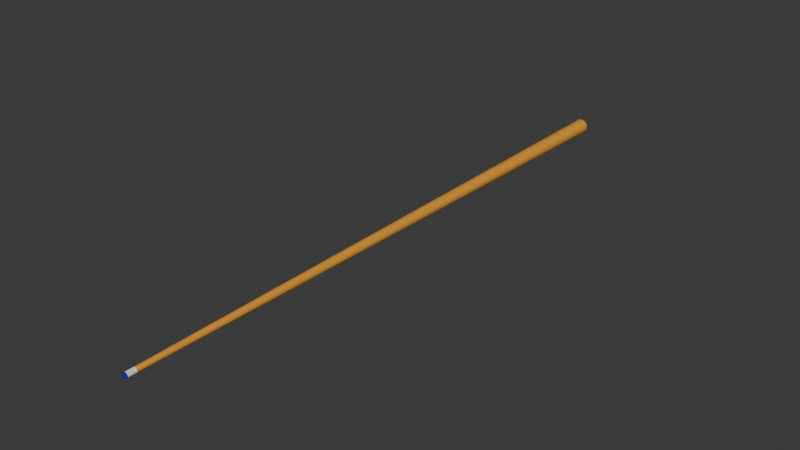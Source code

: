 # Source: pool_stick.blend  (saved by Blender 5.0.119; exported with 4.5.12 LTS)
import bpy
from mathutils import Matrix  # noqa: F401  (used for matrix-valued properties, if any)

bpy.ops.wm.read_factory_settings(use_empty=True)
scene = bpy.context.scene
scene.name = 'Scene'

# ---- collections
col_collection = bpy.data.collections.new('Collection'); scene.collection.children.link(col_collection)

# ---- materials (node trees are filled in below, after node groups)
mat_material_002 = bpy.data.materials.new('Material.002')
mat_material_003 = bpy.data.materials.new('Material.003')
mat_material = bpy.data.materials.new('Material')

# ---- material node trees
mat_material_002.use_nodes = True; mat_material_002.node_tree.nodes.clear()
_N = mat_material_002.node_tree.nodes; _L = mat_material_002.node_tree.links
n0 = _N.new('ShaderNodeBsdfPrincipled'); n0.name = 'Principled BSDF'; n0.location = (-200, 100)
n0.inputs[0].default_value = (0.8, 0.3481, 0.03814, 1.0)
n0.inputs[2].default_value = 0.0
n1 = _N.new('ShaderNodeOutputMaterial'); n1.name = 'Material Output'; n1.location = (200, 100)
_L.new(n0.outputs[0], n1.inputs[0])
n1.is_active_output = True
mat_material_003.use_nodes = True; mat_material_003.node_tree.nodes.clear()
_N = mat_material_003.node_tree.nodes; _L = mat_material_003.node_tree.links
n0 = _N.new('ShaderNodeBsdfPrincipled'); n0.name = 'Principled BSDF'; n0.location = (-200, 100)
n0.inputs[2].default_value = 0.9154
n1 = _N.new('ShaderNodeOutputMaterial'); n1.name = 'Material Output'; n1.location = (200, 100)
_L.new(n0.outputs[0], n1.inputs[0])
n1.is_active_output = True
mat_material.use_nodes = True; mat_material.node_tree.nodes.clear()
_N = mat_material.node_tree.nodes; _L = mat_material.node_tree.links
n0 = _N.new('ShaderNodeBsdfPrincipled'); n0.name = 'Principled BSDF'; n0.location = (-200, 100)
n0.inputs[0].default_value = (0.0, 0.0007112, 0.3743, 1.0)
n0.inputs[2].default_value = 1.0
n1 = _N.new('ShaderNodeOutputMaterial'); n1.name = 'Material Output'; n1.location = (200, 100)
_L.new(n0.outputs[0], n1.inputs[0])
n1.is_active_output = True

# ---- world
world_world = bpy.data.worlds.new('World'); scene.world = world_world
world_world.use_nodes = True; world_world.node_tree.nodes.clear()
_N = world_world.node_tree.nodes; _L = world_world.node_tree.links
n0 = _N.new('ShaderNodeOutputWorld'); n0.name = 'World Output'; n0.location = (200, 100)
n1 = _N.new('ShaderNodeBackground'); n1.name = 'Background'; n1.location = (-200, 100)
n1.inputs[0].default_value = (0.05088, 0.05088, 0.05088, 1.0)
_L.new(n1.outputs[0], n0.inputs[0])
n0.is_active_output = True
world_world.color = (0.05088, 0.05088, 0.05088)
world_world.sun_shadow_jitter_overblur = 0.0

# ---- meshes
me_cylinder = bpy.data.meshes.new('Cylinder')
me_cylinder.from_pydata([(-4.729e-10, 1.44, 0.018), (0.0, 0.0, 0.006), (0.0, 0.02, 0.006), (0.003512, 1.44, 0.01765), (0.001171, 0.02, 0.005885), (0.006888, 1.44, 0.01663), (0.002296, 0.02, 0.005543), (0.01, 1.44, 0.01497), (0.003333, 0.02, 0.004989), (0.0, 0.0, -0.006), (0.01273, 1.44, 0.01273), (0.004243, 0.02, 0.004243), (0.01497, 1.44, 0.01), (0.004989, 0.02, 0.003333), (0.01663, 1.44, 0.006888), (0.005543, 0.02, 0.002296), (0.01765, 1.44, 0.003512), (0.005885, 0.02, 0.001171), (0.018, 1.44, 5.249e-10), (0.006, 0.02, -2.623e-10), (0.01765, 1.44, -0.003512), (0.005885, 0.02, -0.001171), (0.01663, 1.44, -0.006888), (0.005543, 0.02, -0.002296), (0.01497, 1.44, -0.01), (0.004989, 0.02, -0.003333), (0.01273, 1.44, -0.01273), (0.004243, 0.02, -0.004243), (0.01, 1.44, -0.01497), (0.003333, 0.02, -0.004989), (0.006888, 1.44, -0.01663), (0.002296, 0.02, -0.005543), (0.003512, 1.44, -0.01765), (0.001171, 0.02, -0.005885), (-4.729e-10, 1.44, -0.018), (0.0, 0.02, -0.006), (-0.003512, 1.44, -0.01765), (-0.001171, 0.02, -0.005885), (-0.006888, 1.44, -0.01663), (-0.002296, 0.02, -0.005543), (-0.01, 1.44, -0.01497), (-0.003333, 0.02, -0.004989), (-0.01273, 1.44, -0.01273), (-0.004243, 0.02, -0.004243), (-0.01497, 1.44, -0.01), (-0.004989, 0.02, -0.003333), (-0.01663, 1.44, -0.006888), (-0.005543, 0.02, -0.002296), (-0.01765, 1.44, -0.003512), (-0.005885, 0.02, -0.001171), (-0.018, 1.44, 5.249e-10), (-0.006, 0.02, -2.623e-10), (-0.01765, 1.44, 0.003512), (-0.005885, 0.02, 0.001171), (-0.01663, 1.44, 0.006888), (-0.005543, 0.02, 0.002296), (-0.01497, 1.44, 0.01), (-0.004989, 0.02, 0.003333), (-0.01273, 1.44, 0.01273), (-0.004243, 0.02, 0.004243), (-0.01, 1.44, 0.01497), (-0.003333, 0.02, 0.004989), (-0.006888, 1.44, 0.01663), (-0.002296, 0.02, 0.005543), (-0.003512, 1.44, 0.01765), (-0.001171, 0.02, 0.005885), (0.006, 0.0, -9.065e-08), (0.005885, 0.0, -0.001171), (0.005543, 0.0, -0.002296), (0.004989, 0.0, -0.003334), (0.004243, 1.192e-07, -0.004243), (0.003333, 1.192e-07, -0.004989), (0.002296, 1.192e-07, -0.005543), (0.001171, 1.192e-07, -0.005885), (0.0, 1.192e-07, -0.006), (-0.001171, 1.192e-07, -0.005885), (-0.002296, 1.192e-07, -0.005543), (-0.003333, 1.192e-07, -0.004989), (-0.004243, 1.192e-07, -0.004243), (-0.004989, 0.0, -0.003334), (-0.005543, 0.0, -0.002296), (-0.005885, 0.0, -0.001171), (-0.006, 0.0, -9.065e-08), (0.001171, 0.0, 0.005885), (0.002296, 0.0, 0.005543), (0.003333, 0.0, 0.004989), (0.004243, 0.0, 0.004243), (0.004989, 0.0, 0.003333), (0.005543, 0.0, 0.002296), (0.005885, 0.0, 0.001171), (0.006, 0.0, 0.0), (0.005885, 0.0, -0.001171), (0.005543, 0.0, -0.002296), (0.004989, 0.0, -0.003333), (0.004243, 0.0, -0.004243), (0.003333, 0.0, -0.004989), (0.002296, 0.0, -0.005543), (0.001171, 0.0, -0.005885), (0.001148, -0.0002283, 0.005885), (0.002252, -0.0004479, 0.005543), (0.003269, -0.0006503, 0.004989), (0.004161, -0.0008277, 0.004243), (0.004893, -0.0009733, 0.003333), (0.005437, -0.001081, 0.002296), (0.005772, -0.001148, 0.001171), (0.005885, -0.001171, 0.0), (0.005772, -0.001148, -0.001171), (0.005437, -0.001081, -0.002296), (0.004893, -0.0009733, -0.003333), (0.004161, -0.0008277, -0.004243), (0.003269, -0.0006503, -0.004989), (0.002252, -0.0004479, -0.005543), (0.001148, -0.0002283, -0.005885), (0.001081, -0.0004479, 0.005885), (0.002121, -0.0008787, 0.005543), (0.00308, -0.001276, 0.004989), (0.00392, -0.001624, 0.004243), (0.004609, -0.001909, 0.003333), (0.005121, -0.002121, 0.002296), (0.005437, -0.002252, 0.001171), (0.005543, -0.002296, 0.0), (0.005437, -0.002252, -0.001171), (0.005121, -0.002121, -0.002296), (0.004609, -0.001909, -0.003333), (0.00392, -0.001624, -0.004243), (0.00308, -0.001276, -0.004989), (0.002121, -0.0008787, -0.005543), (0.001081, -0.0004479, -0.005885), (0.0009733, -0.0006503, 0.005885), (0.001909, -0.001276, 0.005543), (0.002772, -0.001852, 0.004989), (0.003528, -0.002357, 0.004243), (0.004148, -0.002772, 0.003333), (0.004609, -0.00308, 0.002296), (0.004893, -0.003269, 0.001171), (0.004989, -0.003333, 0.0), (0.004893, -0.003269, -0.001171), (0.004609, -0.00308, -0.002296), (0.004148, -0.002772, -0.003333), (0.003528, -0.002357, -0.004243), (0.002772, -0.001852, -0.004989), (0.001909, -0.001276, -0.005543), (0.0009733, -0.0006503, -0.005885), (0.0008277, -0.0008277, 0.005885), (0.001624, -0.001624, 0.005543), (0.002357, -0.002357, 0.004989), (0.003, -0.003, 0.004243), (0.003528, -0.003528, 0.003333), (0.00392, -0.00392, 0.002296), (0.004161, -0.004161, 0.001171), (0.004243, -0.004243, 0.0), (0.004161, -0.004161, -0.001171), (0.00392, -0.00392, -0.002296), (0.003528, -0.003528, -0.003333), (0.003, -0.003, -0.004243), (0.002357, -0.002357, -0.004989), (0.001624, -0.001624, -0.005543), (0.0008277, -0.0008277, -0.005885), (0.0006503, -0.0009733, 0.005885), (0.001276, -0.001909, 0.005543), (0.001852, -0.002772, 0.004989), (0.002357, -0.003528, 0.004243), (0.002772, -0.004148, 0.003333), (0.00308, -0.004609, 0.002296), (0.003269, -0.004893, 0.001171), (0.003333, -0.004989, 0.0), (0.003269, -0.004893, -0.001171), (0.00308, -0.004609, -0.002296), (0.002772, -0.004148, -0.003333), (0.002357, -0.003528, -0.004243), (0.001852, -0.002772, -0.004989), (0.001276, -0.001909, -0.005543), (0.0006503, -0.0009733, -0.005885), (0.0004479, -0.001081, 0.005885), (0.0008787, -0.002121, 0.005543), (0.001276, -0.00308, 0.004989), (0.001624, -0.00392, 0.004243), (0.001909, -0.004609, 0.003333), (0.002121, -0.005121, 0.002296), (0.002252, -0.005437, 0.001171), (0.002296, -0.005543, 0.0), (0.002252, -0.005437, -0.001171), (0.002121, -0.005121, -0.002296), (0.001909, -0.004609, -0.003333), (0.001624, -0.00392, -0.004243), (0.001276, -0.00308, -0.004989), (0.0008787, -0.002121, -0.005543), (0.0004479, -0.001081, -0.005885), (0.0002284, -0.001148, 0.005885), (0.0004479, -0.002252, 0.005543), (0.0006503, -0.003269, 0.004989), (0.0008277, -0.004161, 0.004243), (0.0009733, -0.004893, 0.003333), (0.001081, -0.005437, 0.002296), (0.001148, -0.005772, 0.001171), (0.001171, -0.005885, 0.0), (0.001148, -0.005772, -0.001171), (0.001081, -0.005437, -0.002296), (0.0009733, -0.004893, -0.003333), (0.0008277, -0.004161, -0.004243), (0.0006503, -0.003269, -0.004989), (0.0004479, -0.002252, -0.005543), (0.0002284, -0.001148, -0.005885), (-4.47e-11, -0.001171, 0.005885), (-3.129e-10, -0.002296, 0.005543), (-5.811e-10, -0.003333, 0.004989), (-8.941e-11, -0.004243, 0.004243), (-6.258e-10, -0.004989, 0.003333), (1.788e-10, -0.005543, 0.002296), (-8.047e-10, -0.005885, 0.001171), (-1.967e-09, -0.006, 0.0), (-8.047e-10, -0.005885, -0.001171), (1.788e-10, -0.005543, -0.002296), (-6.258e-10, -0.004989, -0.003333), (-8.941e-11, -0.004243, -0.004243), (-5.811e-10, -0.003333, -0.004989), (-3.129e-10, -0.002296, -0.005543), (-4.47e-11, -0.001171, -0.005885), (-0.0002284, -0.001148, 0.005885), (-0.0004479, -0.002252, 0.005543), (-0.0006503, -0.003269, 0.004989), (-0.0008277, -0.004161, 0.004243), (-0.0009733, -0.004893, 0.003333), (-0.001081, -0.005437, 0.002296), (-0.001148, -0.005772, 0.001171), (-0.001171, -0.005885, 0.0), (-0.001148, -0.005772, -0.001171), (-0.001081, -0.005437, -0.002296), (-0.0009733, -0.004893, -0.003333), (-0.0008277, -0.004161, -0.004243), (-0.0006503, -0.003269, -0.004989), (-0.0004479, -0.002252, -0.005543), (-0.0002284, -0.001148, -0.005885), (-0.0004479, -0.001081, 0.005885), (-0.0008787, -0.002121, 0.005543), (-0.001276, -0.00308, 0.004989), (-0.001624, -0.00392, 0.004243), (-0.001909, -0.004609, 0.003333), (-0.002121, -0.005121, 0.002296), (-0.002252, -0.005437, 0.001171), (-0.002296, -0.005543, 0.0), (-0.002252, -0.005437, -0.001171), (-0.002121, -0.005121, -0.002296), (-0.001909, -0.004609, -0.003333), (-0.001624, -0.00392, -0.004243), (-0.001276, -0.00308, -0.004989), (-0.0008787, -0.002121, -0.005543), (-0.0004479, -0.001081, -0.005885), (-0.0006503, -0.0009733, 0.005885), (-0.001276, -0.001909, 0.005543), (-0.001852, -0.002772, 0.004989), (-0.002357, -0.003528, 0.004243), (-0.002772, -0.004148, 0.003333), (-0.00308, -0.004609, 0.002296), (-0.003269, -0.004893, 0.001171), (-0.003333, -0.004989, 0.0), (-0.003269, -0.004893, -0.001171), (-0.00308, -0.004609, -0.002296), (-0.002772, -0.004148, -0.003333), (-0.002357, -0.003528, -0.004243), (-0.001852, -0.002772, -0.004989), (-0.001276, -0.001909, -0.005543), (-0.0006503, -0.0009733, -0.005885), (-0.0008277, -0.0008277, 0.005885), (-0.001624, -0.001624, 0.005543), (-0.002357, -0.002357, 0.004989), (-0.003, -0.003, 0.004243), (-0.003528, -0.003528, 0.003333), (-0.00392, -0.00392, 0.002296), (-0.004161, -0.004161, 0.001171), (-0.004243, -0.004243, 0.0), (-0.004161, -0.004161, -0.001171), (-0.00392, -0.00392, -0.002296), (-0.003528, -0.003528, -0.003333), (-0.003, -0.003, -0.004243), (-0.002357, -0.002357, -0.004989), (-0.001624, -0.001624, -0.005543), (-0.0008277, -0.0008277, -0.005885), (-0.0009733, -0.0006503, 0.005885), (-0.001909, -0.001276, 0.005543), (-0.002772, -0.001852, 0.004989), (-0.003528, -0.002357, 0.004243), (-0.004148, -0.002772, 0.003333), (-0.004609, -0.00308, 0.002296), (-0.004893, -0.003269, 0.001171), (-0.004989, -0.003333, 0.0), (-0.004893, -0.003269, -0.001171), (-0.004609, -0.00308, -0.002296), (-0.004148, -0.002772, -0.003333), (-0.003528, -0.002357, -0.004243), (-0.002772, -0.001852, -0.004989), (-0.001909, -0.001276, -0.005543), (-0.0009733, -0.0006503, -0.005885), (-0.001081, -0.0004479, 0.005885), (-0.002121, -0.0008787, 0.005543), (-0.00308, -0.001276, 0.004989), (-0.00392, -0.001624, 0.004243), (-0.004609, -0.001909, 0.003333), (-0.005121, -0.002121, 0.002296), (-0.005437, -0.002252, 0.001171), (-0.005543, -0.002296, 0.0), (-0.005437, -0.002252, -0.001171), (-0.005121, -0.002121, -0.002296), (-0.004609, -0.001909, -0.003333), (-0.00392, -0.001624, -0.004243), (-0.00308, -0.001276, -0.004989), (-0.002121, -0.0008787, -0.005543), (-0.001081, -0.0004479, -0.005885), (-0.001148, -0.0002283, 0.005885), (-0.002252, -0.0004479, 0.005543), (-0.003269, -0.0006503, 0.004989), (-0.004161, -0.0008277, 0.004243), (-0.004893, -0.0009733, 0.003333), (-0.005437, -0.001081, 0.002296), (-0.005772, -0.001148, 0.001171), (-0.005885, -0.001171, 0.0), (-0.005772, -0.001148, -0.001171), (-0.005437, -0.001081, -0.002296), (-0.004893, -0.0009733, -0.003333), (-0.004161, -0.0008277, -0.004243), (-0.003269, -0.0006503, -0.004989), (-0.002252, -0.0004479, -0.005543), (-0.001148, -0.0002283, -0.005885), (-0.001171, 0.0, 0.005885), (-0.002296, 0.0, 0.005543), (-0.003333, 0.0, 0.004989), (-0.004243, 0.0, 0.004243), (-0.004989, 0.0, 0.003333), (-0.005543, 0.0, 0.002296), (-0.005885, 0.0, 0.001171), (-0.006, 0.0, 0.0), (-0.005885, 0.0, -0.001171), (-0.005543, 0.0, -0.002296), (-0.004989, 0.0, -0.003333), (-0.004243, 0.0, -0.004243), (-0.003333, 0.0, -0.004989), (-0.002296, 0.0, -0.005543), (-0.001171, 0.0, -0.005885), (0.002296, 1.72e-06, 0.005543), (0.003333, 1.718e-06, 0.004989), (0.003333, 1.116e-06, 0.004989), (-0.006, 0.0, -1.696e-08), (-0.004989, 2.331e-11, -0.003333), (-0.003333, 1.192e-07, -0.004989), (-0.001171, 1.192e-07, -0.005885), (0.001171, 1.192e-07, -0.005885), (0.003333, 1.192e-07, -0.004989), (0.004989, 2.267e-11, -0.003333), (0.006, 0.0, -3.587e-08), (-0.005543, 0.0, -0.002296), (-0.004243, 1.192e-07, -0.004243), (-2.371e-08, 1.192e-07, -0.006), (-4.938e-08, 1.192e-07, -0.006), (-1.192e-07, 1.192e-07, -0.006), (-1.784e-07, 1.192e-07, -0.006), (-7.965e-08, 1.192e-07, -0.006), (-5.993e-07, 1.192e-07, -0.006), (-2.878e-07, 1.192e-07, -0.006), (5.993e-07, 1.192e-07, -0.006), (2.878e-07, 1.192e-07, -0.006), (1.784e-07, 1.192e-07, -0.006), (1.192e-07, 1.192e-07, -0.006), (7.965e-08, 1.192e-07, -0.006), (4.938e-08, 1.192e-07, -0.006), (2.371e-08, 1.192e-07, -0.006), (9.106e-15, 1.192e-07, -0.006), (0.004243, 1.192e-07, -0.004243), (-0.005543, 8.548e-14, -0.002296), (0.002296, 1.192e-07, -0.005543), (0.005543, 0.0, -0.002296), (-0.002296, 1.192e-07, -0.005543), (-0.003333, 1.095e-06, 0.004989), (-0.002296, 1.71e-06, 0.005543), (-0.003333, 1.696e-06, 0.004989), (0.005885, 8.123e-08, 0.00117), (0.006, 7.173e-08, 0.0), (-0.005885, 6.232e-08, 0.00117), (-0.005885, 2.509e-07, 0.001171), (-0.005543, 2.553e-07, 0.002296), (0.004243, 1.123e-06, 0.004243), (0.004243, 7.566e-07, 0.004243), (-0.001171, 3.028e-06, 0.005885), (-0.002296, 3.024e-06, 0.005543), (-0.005543, 4.679e-07, 0.002296), (-0.004989, 4.691e-07, 0.003333), (0.004989, 7.472e-07, 0.003333), (0.004989, 4.833e-07, 0.003333), (0.0, 9.219e-07, 0.006), (7.042e-14, 9.219e-07, 0.006), (2.234e-07, 1.123e-06, 0.006), (2.226e-06, 2.225e-06, 0.006), (1.152e-06, 1.725e-06, 0.006), (5.715e-07, 1.38e-06, 0.006), (0.00117, 9.352e-06, 0.005885), (0.001171, 3.035e-06, 0.005885), (4.704e-05, 9.356e-06, 0.005995), (1.119e-05, 4.634e-06, 0.005999), (4.548e-06, 3.039e-06, 0.005999), (-0.00117, 9.345e-06, 0.005885), (-4.704e-05, 9.355e-06, 0.005995), (-2.234e-07, 1.123e-06, 0.006), (-1.152e-06, 1.725e-06, 0.006), (-2.226e-06, 2.225e-06, 0.006), (-5.715e-07, 1.38e-06, 0.006), (-1.119e-05, 4.634e-06, 0.005999), (-4.548e-06, 3.039e-06, 0.005999), (-0.004989, 7.33e-07, 0.003333), (-0.004243, 7.471e-07, 0.004243), (0.005543, 4.868e-07, 0.002296), (0.005543, 2.742e-07, 0.002296), (0.002296, 3.034e-06, 0.005543), (-0.004243, 1.114e-06, 0.004243), (0.005885, 2.699e-07, 0.001171), (-0.006, 3.391e-08, 0.0)], [], [(0, 2, 4, 3), (3, 4, 6, 5), (5, 6, 8, 7), (7, 8, 11, 10), (10, 11, 13, 12), (12, 13, 15, 14), (14, 15, 17, 16), (16, 17, 19, 18), (18, 19, 21, 20), (20, 21, 23, 22), (22, 23, 25, 24), (24, 25, 27, 26), (26, 27, 29, 28), (28, 29, 31, 30), (30, 31, 33, 32), (32, 33, 35, 34), (34, 35, 37, 36), (36, 37, 39, 38), (38, 39, 41, 40), (40, 41, 43, 42), (42, 43, 45, 44), (44, 45, 47, 46), (46, 47, 49, 48), (48, 49, 51, 50), (50, 51, 53, 52), (52, 53, 55, 54), (54, 55, 57, 56), (56, 57, 59, 58), (58, 59, 61, 60), (60, 61, 63, 62), (340, 8, 6, 338, 339), (62, 63, 65, 64), (64, 65, 2, 0), (64, 0, 3, 5, 7, 10, 12, 14, 16, 18, 20, 22, 24, 26, 28, 30, 32, 34, 36, 38, 40, 42, 44, 46, 48, 50, 52, 54, 56, 58, 60, 62), (341, 82, 81, 80, 79, 78, 77, 76, 75, 74, 73, 72, 71, 70, 69, 68, 67, 66, 348, 91, 92, 369, 347, 366, 346, 368, 345, 358, 359, 360, 361, 362, 363, 364, 365, 351, 352, 355, 353, 354, 357, 356, 344, 370, 343, 350, 342, 367, 349, 331), (27, 25, 69, 70), (45, 43, 78, 79), (372, 63, 61, 371, 373), (348, 66, 19, 17, 374, 375), (37, 35, 74, 75), (55, 53, 376, 377, 378), (380, 11, 8, 340, 379), (29, 27, 70, 71), (47, 45, 79, 80), (381, 65, 63, 372, 382), (21, 19, 66, 67), (39, 37, 75, 76), (57, 55, 378, 383, 384), (13, 11, 380, 385, 386), (31, 29, 71, 72), (49, 47, 80, 81), (394, 4, 2, 387, 388, 389, 392, 391, 390, 397, 396, 395, 393), (387, 2, 65, 381, 398, 399, 404, 405, 402, 401, 403, 400), (23, 21, 67, 68), (41, 39, 76, 77), (59, 57, 384, 406, 407), (15, 13, 386, 408, 409), (33, 31, 72, 73), (51, 49, 81, 82), (338, 6, 4, 394, 410), (25, 23, 68, 69), (43, 41, 77, 78), (371, 61, 59, 407, 411), (374, 17, 15, 409, 412), (35, 33, 73, 74), (53, 51, 82, 341, 413, 376), (388, 1, 389), (365, 364, 9), (389, 1, 392), (364, 363, 9), (392, 1, 391), (363, 362, 9), (391, 1, 390), (362, 361, 9), (390, 1, 397), (361, 360, 9), (397, 1, 396), (360, 359, 9), (396, 1, 395), (359, 358, 9), (369, 93, 347), (339, 85, 86, 379, 340), (347, 93, 94, 366), (86, 87, 385, 380, 379), (366, 94, 95, 346), (87, 88, 408, 386, 385), (346, 95, 96, 368), (409, 408, 88, 89, 412), (368, 96, 97, 345), (89, 90, 375, 374, 412), (395, 1, 83, 393), (97, 9, 358, 345), (90, 348, 375), (393, 83, 84, 410, 394), (410, 84, 85, 339, 338), (97, 96, 111, 112), (90, 89, 104, 105), (1, 98, 83), (9, 97, 112), (348, 90, 105, 106, 91), (84, 83, 98, 99), (91, 106, 107, 92), (85, 84, 99, 100), (369, 92, 107, 108, 93), (86, 85, 100, 101), (94, 93, 108, 109), (87, 86, 101, 102), (95, 94, 109, 110), (88, 87, 102, 103), (96, 95, 110, 111), (89, 88, 103, 104), (101, 100, 115, 116), (109, 108, 123, 124), (102, 101, 116, 117), (110, 109, 124, 125), (103, 102, 117, 118), (111, 110, 125, 126), (104, 103, 118, 119), (112, 111, 126, 127), (105, 104, 119, 120), (1, 113, 98), (9, 112, 127), (106, 105, 120, 121), (99, 98, 113, 114), (107, 106, 121, 122), (100, 99, 114, 115), (108, 107, 122, 123), (120, 119, 134, 135), (1, 128, 113), (9, 127, 142), (121, 120, 135, 136), (114, 113, 128, 129), (122, 121, 136, 137), (115, 114, 129, 130), (123, 122, 137, 138), (116, 115, 130, 131), (124, 123, 138, 139), (117, 116, 131, 132), (125, 124, 139, 140), (118, 117, 132, 133), (126, 125, 140, 141), (119, 118, 133, 134), (127, 126, 141, 142), (139, 138, 153, 154), (132, 131, 146, 147), (140, 139, 154, 155), (133, 132, 147, 148), (141, 140, 155, 156), (134, 133, 148, 149), (142, 141, 156, 157), (135, 134, 149, 150), (1, 143, 128), (9, 142, 157), (136, 135, 150, 151), (129, 128, 143, 144), (137, 136, 151, 152), (130, 129, 144, 145), (138, 137, 152, 153), (131, 130, 145, 146), (9, 157, 172), (151, 150, 165, 166), (144, 143, 158, 159), (152, 151, 166, 167), (145, 144, 159, 160), (153, 152, 167, 168), (146, 145, 160, 161), (154, 153, 168, 169), (147, 146, 161, 162), (155, 154, 169, 170), (148, 147, 162, 163), (156, 155, 170, 171), (149, 148, 163, 164), (157, 156, 171, 172), (150, 149, 164, 165), (1, 158, 143), (170, 169, 184, 185), (163, 162, 177, 178), (171, 170, 185, 186), (164, 163, 178, 179), (172, 171, 186, 187), (165, 164, 179, 180), (1, 173, 158), (9, 172, 187), (166, 165, 180, 181), (159, 158, 173, 174), (167, 166, 181, 182), (160, 159, 174, 175), (168, 167, 182, 183), (161, 160, 175, 176), (169, 168, 183, 184), (162, 161, 176, 177), (174, 173, 188, 189), (182, 181, 196, 197), (175, 174, 189, 190), (183, 182, 197, 198), (176, 175, 190, 191), (184, 183, 198, 199), (177, 176, 191, 192), (185, 184, 199, 200), (178, 177, 192, 193), (186, 185, 200, 201), (179, 178, 193, 194), (187, 186, 201, 202), (180, 179, 194, 195), (1, 188, 173), (9, 187, 202), (181, 180, 195, 196), (193, 192, 207, 208), (201, 200, 215, 216), (194, 193, 208, 209), (202, 201, 216, 217), (195, 194, 209, 210), (1, 203, 188), (9, 202, 217), (196, 195, 210, 211), (189, 188, 203, 204), (197, 196, 211, 212), (190, 189, 204, 205), (198, 197, 212, 213), (191, 190, 205, 206), (199, 198, 213, 214), (192, 191, 206, 207), (200, 199, 214, 215), (212, 211, 226, 227), (205, 204, 219, 220), (213, 212, 227, 228), (206, 205, 220, 221), (214, 213, 228, 229), (207, 206, 221, 222), (215, 214, 229, 230), (208, 207, 222, 223), (216, 215, 230, 231), (209, 208, 223, 224), (217, 216, 231, 232), (210, 209, 224, 225), (218, 203, 1), (232, 9, 217), (211, 210, 225, 226), (204, 203, 218, 219), (231, 230, 245, 246), (224, 223, 238, 239), (232, 231, 246, 247), (225, 224, 239, 240), (233, 218, 1), (247, 9, 232), (226, 225, 240, 241), (219, 218, 233, 234), (227, 226, 241, 242), (220, 219, 234, 235), (228, 227, 242, 243), (221, 220, 235, 236), (229, 228, 243, 244), (222, 221, 236, 237), (230, 229, 244, 245), (223, 222, 237, 238), (235, 234, 249, 250), (243, 242, 257, 258), (236, 235, 250, 251), (244, 243, 258, 259), (237, 236, 251, 252), (245, 244, 259, 260), (238, 237, 252, 253), (246, 245, 260, 261), (239, 238, 253, 254), (247, 246, 261, 262), (240, 239, 254, 255), (248, 233, 1), (262, 9, 247), (241, 240, 255, 256), (234, 233, 248, 249), (242, 241, 256, 257), (254, 253, 268, 269), (262, 261, 276, 277), (255, 254, 269, 270), (263, 248, 1), (277, 9, 262), (256, 255, 270, 271), (249, 248, 263, 264), (257, 256, 271, 272), (250, 249, 264, 265), (258, 257, 272, 273), (251, 250, 265, 266), (259, 258, 273, 274), (252, 251, 266, 267), (260, 259, 274, 275), (253, 252, 267, 268), (261, 260, 275, 276), (273, 272, 287, 288), (266, 265, 280, 281), (274, 273, 288, 289), (267, 266, 281, 282), (275, 274, 289, 290), (268, 267, 282, 283), (276, 275, 290, 291), (269, 268, 283, 284), (277, 276, 291, 292), (270, 269, 284, 285), (278, 263, 1), (292, 9, 277), (271, 270, 285, 286), (264, 263, 278, 279), (272, 271, 286, 287), (265, 264, 279, 280), (292, 291, 306, 307), (285, 284, 299, 300), (293, 278, 1), (307, 9, 292), (286, 285, 300, 301), (279, 278, 293, 294), (287, 286, 301, 302), (280, 279, 294, 295), (288, 287, 302, 303), (281, 280, 295, 296), (289, 288, 303, 304), (282, 281, 296, 297), (290, 289, 304, 305), (283, 282, 297, 298), (291, 290, 305, 306), (284, 283, 298, 299), (304, 303, 318, 319), (297, 296, 311, 312), (305, 304, 319, 320), (298, 297, 312, 313), (306, 305, 320, 321), (299, 298, 313, 314), (307, 306, 321, 322), (300, 299, 314, 315), (308, 293, 1), (322, 9, 307), (301, 300, 315, 316), (294, 293, 308, 309), (302, 301, 316, 317), (295, 294, 309, 310), (303, 302, 317, 318), (296, 295, 310, 311), (323, 308, 1), (337, 9, 322), (316, 315, 330, 341, 331), (309, 308, 323, 324), (317, 316, 331, 349, 332), (310, 309, 324, 325), (318, 317, 332, 333), (311, 310, 325, 326), (319, 318, 333, 334), (312, 311, 326, 327), (320, 319, 334, 335), (313, 312, 327, 328), (321, 320, 335, 336), (314, 313, 328, 329), (322, 321, 336, 337), (315, 314, 329, 330), (406, 327, 326, 411, 407), (335, 334, 350, 343), (383, 328, 327, 406, 384), (336, 335, 343, 370), (329, 328, 383, 378, 377), (337, 336, 370, 344), (330, 329, 377, 376, 413), (398, 323, 1, 399), (356, 9, 337, 344), (330, 413, 341), (382, 324, 323, 398, 381), (367, 332, 349), (373, 325, 324, 382, 372), (342, 333, 332, 367), (411, 326, 325, 373, 371), (350, 334, 333, 342), (404, 399, 1), (357, 9, 356), (405, 404, 1), (354, 9, 357), (402, 405, 1), (353, 9, 354), (401, 402, 1), (355, 9, 353), (403, 401, 1), (352, 9, 355), (400, 403, 1), (351, 9, 352), (400, 1, 388, 387), (9, 351, 365)])
me_cylinder.polygons.foreach_set('material_index', [0, 0, 0, 0, 0, 0, 0, 0, 0, 0, 0, 0, 0, 0, 0, 0, 0, 0, 0, 0, 0, 0, 0, 0, 0, 0, 0, 0, 0, 0, 1, 0, 0, 0, 0, 1, 1, 1, 1, 1, 1, 1, 1, 1, 1, 1, 1, 1, 1, 1, 1, 1, 1, 1, 1, 1, 1, 1, 1, 1, 1, 1, 1, 1, 1, 1, 0, 0, 0, 0, 0, 0, 0, 0, 0, 0, 0, 0, 0, 0, 0, 0, 0, 0, 0, 0, 0, 0, 0, 0, 0, 0, 0, 0, 0, 2, 2, 2, 2, 2, 2, 2, 2, 2, 2, 2, 2, 2, 2, 2, 2, 2, 2, 2, 2, 2, 2, 2, 2, 2, 2, 2, 2, 2, 2, 2, 2, 2, 2, 2, 2, 2, 2, 2, 2, 2, 2, 2, 2, 2, 2, 2, 2, 2, 2, 2, 2, 2, 2, 2, 2, 2, 2, 2, 2, 2, 2, 2, 2, 2, 2, 2, 2, 2, 2, 2, 2, 2, 2, 2, 2, 2, 2, 2, 2, 2, 2, 2, 2, 2, 2, 2, 2, 2, 2, 2, 2, 2, 2, 2, 2, 2, 2, 2, 2, 2, 2, 2, 2, 2, 2, 2, 2, 2, 2, 2, 2, 2, 2, 2, 2, 2, 2, 2, 2, 2, 2, 2, 2, 2, 2, 2, 2, 2, 2, 2, 2, 2, 2, 2, 2, 2, 2, 2, 2, 2, 2, 2, 2, 2, 2, 2, 2, 2, 2, 2, 2, 2, 2, 2, 2, 2, 2, 2, 2, 2, 2, 2, 2, 2, 2, 2, 2, 2, 2, 2, 2, 2, 2, 2, 2, 2, 2, 2, 2, 2, 2, 2, 2, 2, 2, 2, 2, 2, 2, 2, 2, 2, 2, 2, 2, 2, 2, 2, 2, 2, 2, 2, 2, 2, 2, 2, 2, 2, 2, 2, 2, 2, 2, 2, 2, 2, 2, 2, 2, 2, 2, 2, 2, 2, 2, 2, 2, 2, 2, 2, 2, 2, 2, 2, 2, 2, 2, 2, 2, 2, 2, 2, 2, 2, 2, 2, 2, 2, 2, 2, 2, 2, 2, 2, 2, 0, 0, 0, 0, 0, 0, 0, 0, 0, 0, 0, 0, 0, 0, 0, 0, 0, 0, 0, 0, 0, 0, 0, 0, 0, 0, 0, 0, 0, 0])
_uv = me_cylinder.uv_layers.new(name='UVMap')
_uv.uv.foreach_set('vector', [1.0, 0.5, 1.0, 1.0, 0.9688, 1.0, 0.9688, 0.5, 0.9688, 0.5, 0.9688, 1.0, 0.9375, 1.0, 0.9375, 0.5, 0.9375, 0.5, 0.9375, 1.0, 0.9062, 1.0, 0.9062, 0.5, 0.9062, 0.5, 0.9062, 1.0, 0.875, 1.0, 0.875, 0.5, 0.875, 0.5, 0.875, 1.0, 0.8438, 1.0, 0.8438, 0.5, 0.8438, 0.5, 0.8438, 1.0, 0.8125, 1.0, 0.8125, 0.5, 0.8125, 0.5, 0.8125, 1.0, 0.7812, 1.0, 0.7812, 0.5, 0.7812, 0.5, 0.7812, 1.0, 0.75, 1.0, 0.75, 0.5, 0.75, 0.5, 0.75, 1.0, 0.7188, 1.0, 0.7188, 0.5, 0.7188, 0.5, 0.7188, 1.0, 0.6875, 1.0, 0.6875, 0.5, 0.6875, 0.5, 0.6875, 1.0, 0.6562, 1.0, 0.6562, 0.5, 0.6562, 0.5, 0.6562, 1.0, 0.625, 1.0, 0.625, 0.5, 0.625, 0.5, 0.625, 1.0, 0.5938, 1.0, 0.5938, 0.5, 0.5938, 0.5, 0.5938, 1.0, 0.5625, 1.0, 0.5625, 0.5, 0.5625, 0.5, 0.5625, 1.0, 0.5312, 1.0, 0.5312, 0.5, 0.5312, 0.5, 0.5312, 1.0, 0.5, 1.0, 0.5, 0.5, 0.5, 0.5, 0.5, 1.0, 0.4688, 1.0, 0.4688, 0.5, 0.4688, 0.5, 0.4688, 1.0, 0.4375, 1.0, 0.4375, 0.5, 0.4375, 0.5, 0.4375, 1.0, 0.4062, 1.0, 0.4062, 0.5, 0.4062, 0.5, 0.4062, 1.0, 0.375, 1.0, 0.375, 0.5, 0.375, 0.5, 0.375, 1.0, 0.3438, 1.0, 0.3438, 0.5, 0.3438, 0.5, 0.3438, 1.0, 0.3125, 1.0, 0.3125, 0.5, 0.3125, 0.5, 0.3125, 1.0, 0.2812, 1.0, 0.2812, 0.5, 0.2812, 0.5, 0.2812, 1.0, 0.25, 1.0, 0.25, 0.5, 0.25, 0.5, 0.25, 1.0, 0.2188, 1.0, 0.2188, 0.5, 0.2188, 0.5, 0.2188, 1.0, 0.1875, 1.0, 0.1875, 0.5, 0.1875, 0.5, 0.1875, 1.0, 0.1562, 1.0, 0.1562, 0.5, 0.1562, 0.5, 0.1562, 1.0, 0.125, 1.0, 0.125, 0.5, 0.125, 0.5, 0.125, 1.0, 0.09375, 1.0, 0.09375, 0.5, 0.09375, 0.5, 0.09375, 1.0, 0.0625, 1.0, 0.0625, 0.5, 0.9063, 1.0, 0.9062, 1.0, 0.9375, 1.0, 0.9375, 1.0, 0.9063, 1.0, 0.0625, 0.5, 0.0625, 1.0, 0.03125, 1.0, 0.03125, 0.5, 0.03125, 0.5, 0.03125, 1.0, 0.0, 1.0, 0.0, 0.5, 0.7032, 0.4854, 0.75, 0.49, 0.7968, 0.4854, 0.8418, 0.4717, 0.8833, 0.4496, 0.9197, 0.4197, 0.9496, 0.3833, 0.9717, 0.3418, 0.9854, 0.2968, 0.99, 0.25, 0.9854, 0.2032, 0.9717, 0.1582, 0.9496, 0.1167, 0.9197, 0.08029, 0.8833, 0.05045, 0.8418, 0.02827, 0.7968, 0.01461, 0.75, 0.01, 0.7032, 0.01461, 0.6582, 0.02827, 0.6167, 0.05045, 0.5803, 0.08029, 0.5504, 0.1167, 0.5283, 0.1582, 0.5146, 0.2032, 0.51, 0.25, 0.5146, 0.2968, 0.5283, 0.3418, 0.5504, 0.3833, 0.5803, 0.4197, 0.6167, 0.4496, 0.6582, 0.4717, 0.01, 0.25, 0.01, 0.25, 0.01461, 0.2032, 0.02827, 0.1582, 0.05045, 0.1167, 0.08029, 0.08029, 0.1167, 0.05045, 0.1582, 0.02827, 0.2032, 0.01461, 0.25, 0.01, 0.2968, 0.01461, 0.3418, 0.02827, 0.3833, 0.05045, 0.4197, 0.08029, 0.4496, 0.1167, 0.4717, 0.1582, 0.4854, 0.2032, 0.49, 0.25, 0.49, 0.25, 0.4854, 0.2032, 0.4717, 0.1582, 0.4717, 0.1582, 0.4496, 0.1167, 0.4197, 0.0803, 0.3833, 0.05045, 0.3418, 0.02827, 0.2968, 0.01462, 0.25, 0.01001, 0.25, 0.01, 0.25, 0.01, 0.25, 0.01, 0.25, 0.01, 0.25, 0.01, 0.25, 0.01, 0.25, 0.01, 0.25, 0.01, 0.25, 0.01, 0.25, 0.01, 0.25, 0.01, 0.25, 0.01, 0.25, 0.01, 0.25, 0.01001, 0.2032, 0.01462, 0.1582, 0.02827, 0.1167, 0.05045, 0.08029, 0.0803, 0.05045, 0.1167, 0.02827, 0.1582, 0.02827, 0.1582, 0.01461, 0.2032, 0.625, 1.0, 0.6562, 1.0, 0.6562, 1.0, 0.625, 1.0, 0.3438, 1.0, 0.375, 1.0, 0.375, 1.0, 0.3438, 1.0, 0.0625, 1.0, 0.0625, 1.0, 0.09375, 1.0, 0.09375, 1.0, 0.09374, 1.0, 0.75, 1.0, 0.75, 1.0, 0.75, 1.0, 0.7812, 1.0, 0.7812, 1.0, 0.75, 1.0, 0.4688, 1.0, 0.5, 1.0, 0.5, 1.0, 0.4688, 1.0, 0.1875, 1.0, 0.2188, 1.0, 0.2188, 1.0, 0.2187, 1.0, 0.1875, 1.0, 0.875, 1.0, 0.875, 1.0, 0.9062, 1.0, 0.9063, 1.0, 0.875, 1.0, 0.5938, 1.0, 0.625, 1.0, 0.625, 1.0, 0.5938, 1.0, 0.3125, 1.0, 0.3438, 1.0, 0.3438, 1.0, 0.3125, 1.0, 0.03125, 1.0, 0.03125, 1.0, 0.0625, 1.0, 0.0625, 1.0, 0.06249, 1.0, 0.7188, 1.0, 0.75, 1.0, 0.75, 1.0, 0.7188, 1.0, 0.4375, 1.0, 0.4688, 1.0, 0.4688, 1.0, 0.4375, 1.0, 0.1562, 1.0, 0.1875, 1.0, 0.1875, 1.0, 0.1875, 1.0, 0.1562, 1.0, 0.8438, 1.0, 0.875, 1.0, 0.875, 1.0, 0.8438, 1.0, 0.8438, 1.0, 0.5625, 1.0, 0.5938, 1.0, 0.5938, 1.0, 0.5625, 1.0, 0.2812, 1.0, 0.3125, 1.0, 0.3125, 1.0, 0.2812, 1.0, 0.9688, 1.0, 0.9688, 1.0, 1.0, 1.0, 1.0, 1.0, 1.0, 1.0, 1.0, 1.0, 1.0, 1.0, 1.0, 1.0, 0.9999, 1.0, 0.9999, 1.0, 0.9997, 1.0, 0.9987, 1.0, 0.9688, 1.0, 0.0, 1.0, 0.0, 1.0, 0.03125, 1.0, 0.03125, 1.0, 0.03123, 1.0, 0.001256, 1.0, 0.0002987, 1.0, 0.0001214, 1.0, 5.941e-05, 1.0, 3.076e-05, 1.0, 1.526e-05, 1.0, 5.963e-06, 1.0, 0.6875, 1.0, 0.7188, 1.0, 0.7188, 1.0, 0.6875, 1.0, 0.4062, 1.0, 0.4375, 1.0, 0.4375, 1.0, 0.4062, 1.0, 0.125, 1.0, 0.1562, 1.0, 0.1562, 1.0, 0.1562, 1.0, 0.125, 1.0, 0.8125, 1.0, 0.8438, 1.0, 0.8438, 1.0, 0.8125, 1.0, 0.8125, 1.0, 0.5312, 1.0, 0.5625, 1.0, 0.5625, 1.0, 0.5312, 1.0, 0.25, 1.0, 0.2812, 1.0, 0.2812, 1.0, 0.25, 1.0, 0.9375, 1.0, 0.9375, 1.0, 0.9688, 1.0, 0.9688, 1.0, 0.9375, 1.0, 0.6562, 1.0, 0.6875, 1.0, 0.6875, 1.0, 0.6562, 1.0, 0.375, 1.0, 0.4062, 1.0, 0.4062, 1.0, 0.375, 1.0, 0.09375, 1.0, 0.09375, 1.0, 0.125, 1.0, 0.125, 1.0, 0.125, 1.0, 0.7812, 1.0, 0.7812, 1.0, 0.8125, 1.0, 0.8125, 1.0, 0.7813, 1.0, 0.5, 1.0, 0.5312, 1.0, 0.5312, 1.0, 0.5, 1.0, 0.2188, 1.0, 0.25, 1.0, 0.25, 1.0, 0.25, 1.0, 0.25, 1.0, 0.2188, 1.0, 0.7344, 1.0, 0.7344, 1.0, 0.7344, 0.9999, 0.7344, 6.362e-06, 0.7344, 6.493e-06, 0.7344, 0.0, 0.7031, 0.9999, 0.7031, 1.0, 0.7031, 0.9999, 0.7031, 6.489e-06, 0.7031, 6.888e-06, 0.7031, 0.0, 0.6719, 0.9999, 0.6719, 1.0, 0.6718, 0.9999, 0.6719, 6.887e-06, 0.6719, 7.659e-06, 0.6719, 0.0, 0.6407, 0.9999, 0.6406, 1.0, 0.6406, 0.9998, 0.6406, 7.655e-06, 0.6406, 9.004e-06, 0.6406, 0.0, 0.6094, 0.9998, 0.6094, 1.0, 0.6093, 0.9997, 0.6094, 9e-06, 0.6094, 1.146e-05, 0.6094, 0.0, 0.5782, 0.9997, 0.5781, 1.0, 0.578, 0.9994, 0.5781, 1.146e-05, 0.5781, 1.663e-05, 0.5781, 0.0, 0.547, 0.9994, 0.5469, 1.0, 0.5462, 0.9974, 0.5469, 1.663e-05, 0.5469, 3.263e-05, 0.5469, 0.0, 0.5, 0.375, 0.5, 0.3125, 0.5, 0.3125, 0.5001, 0.8125, 0.5, 0.8125, 0.5, 0.75, 0.5, 0.75, 0.5001, 0.8125, 0.5, 0.3125, 0.5, 0.3125, 0.5, 0.25, 0.5, 0.25, 0.5, 0.75, 0.5, 0.6875, 0.5, 0.6875, 0.5, 0.75, 0.5, 0.75, 0.5, 0.25, 0.5, 0.25, 0.5, 0.1875, 0.5, 0.1875, 0.5, 0.6875, 0.5, 0.625, 0.5, 0.625, 0.5, 0.6875, 0.5, 0.6875, 0.5, 0.1875, 0.5, 0.1875, 0.5, 0.125, 0.5, 0.125, 0.5, 0.625, 0.5, 0.625, 0.5, 0.625, 0.5, 0.5625, 0.5, 0.5625, 0.5, 0.125, 0.5, 0.125, 0.5, 0.0625, 0.5, 0.0625, 0.5, 0.5625, 0.5, 0.5, 0.5, 0.5, 0.5, 0.5625, 0.5, 0.5625, 0.5163, 0.9974, 0.5156, 1.0, 0.5, 0.9375, 0.5013, 0.9375, 0.5, 0.0625, 0.5156, 0.0, 0.5156, 3.263e-05, 0.5, 0.0625, 0.5, 0.5, 0.5, 0.5, 0.5, 0.5, 0.5013, 0.9375, 0.5, 0.9375, 0.5, 0.875, 0.5002, 0.875, 0.5004, 0.9375, 0.5002, 0.875, 0.5, 0.875, 0.5, 0.8125, 0.5001, 0.8125, 0.5001, 0.875, 0.5, 0.0625, 0.5, 0.125, 0.4688, 0.125, 0.4688, 0.0625, 0.5, 0.5, 0.5, 0.5625, 0.4688, 0.5625, 0.4687, 0.5, 0.4844, 1.0, 0.4688, 0.9375, 0.5, 0.9375, 0.4844, 0.0, 0.5, 0.0625, 0.4688, 0.0625, 0.5, 0.5, 0.5, 0.5, 0.4687, 0.5, 0.4688, 0.4375, 0.5, 0.4375, 0.5, 0.875, 0.5, 0.9375, 0.4688, 0.9375, 0.4688, 0.875, 0.5, 0.4375, 0.4688, 0.4375, 0.4688, 0.375, 0.5, 0.375, 0.5, 0.8125, 0.5, 0.875, 0.4688, 0.875, 0.4688, 0.8125, 0.5, 0.375, 0.5, 0.375, 0.4688, 0.375, 0.4687, 0.3125, 0.5, 0.3125, 0.5, 0.75, 0.5, 0.8125, 0.4688, 0.8125, 0.4688, 0.75, 0.5, 0.25, 0.5, 0.3125, 0.4687, 0.3125, 0.4688, 0.25, 0.5, 0.6875, 0.5, 0.75, 0.4688, 0.75, 0.4687, 0.6875, 0.5, 0.1875, 0.5, 0.25, 0.4688, 0.25, 0.4688, 0.1875, 0.5, 0.625, 0.5, 0.6875, 0.4687, 0.6875, 0.4688, 0.625, 0.5, 0.125, 0.5, 0.1875, 0.4688, 0.1875, 0.4688, 0.125, 0.5, 0.5625, 0.5, 0.625, 0.4688, 0.625, 0.4688, 0.5625, 0.4688, 0.75, 0.4688, 0.8125, 0.4375, 0.8125, 0.4375, 0.75, 0.4688, 0.25, 0.4687, 0.3125, 0.4375, 0.3125, 0.4375, 0.25, 0.4687, 0.6875, 0.4688, 0.75, 0.4375, 0.75, 0.4375, 0.6875, 0.4688, 0.1875, 0.4688, 0.25, 0.4375, 0.25, 0.4375, 0.1875, 0.4688, 0.625, 0.4687, 0.6875, 0.4375, 0.6875, 0.4375, 0.625, 0.4688, 0.125, 0.4688, 0.1875, 0.4375, 0.1875, 0.4375, 0.125, 0.4688, 0.5625, 0.4688, 0.625, 0.4375, 0.625, 0.4375, 0.5625, 0.4688, 0.0625, 0.4688, 0.125, 0.4375, 0.125, 0.4375, 0.0625, 0.4687, 0.5, 0.4688, 0.5625, 0.4375, 0.5625, 0.4375, 0.5, 0.4531, 1.0, 0.4375, 0.9375, 0.4688, 0.9375, 0.4531, 0.0, 0.4688, 0.0625, 0.4375, 0.0625, 0.4688, 0.4375, 0.4687, 0.5, 0.4375, 0.5, 0.4375, 0.4375, 0.4688, 0.875, 0.4688, 0.9375, 0.4375, 0.9375, 0.4375, 0.875, 0.4688, 0.375, 0.4688, 0.4375, 0.4375, 0.4375, 0.4375, 0.375, 0.4688, 0.8125, 0.4688, 0.875, 0.4375, 0.875, 0.4375, 0.8125, 0.4687, 0.3125, 0.4688, 0.375, 0.4375, 0.375, 0.4375, 0.3125, 0.4375, 0.5, 0.4375, 0.5625, 0.4062, 0.5625, 0.4062, 0.5, 0.4219, 1.0, 0.4062, 0.9375, 0.4375, 0.9375, 0.4219, 0.0, 0.4375, 0.0625, 0.4062, 0.0625, 0.4375, 0.4375, 0.4375, 0.5, 0.4062, 0.5, 0.4062, 0.4375, 0.4375, 0.875, 0.4375, 0.9375, 0.4062, 0.9375, 0.4062, 0.875, 0.4375, 0.375, 0.4375, 0.4375, 0.4062, 0.4375, 0.4062, 0.375, 0.4375, 0.8125, 0.4375, 0.875, 0.4062, 0.875, 0.4062, 0.8125, 0.4375, 0.3125, 0.4375, 0.375, 0.4062, 0.375, 0.4062, 0.3125, 0.4375, 0.75, 0.4375, 0.8125, 0.4062, 0.8125, 0.4062, 0.75, 0.4375, 0.25, 0.4375, 0.3125, 0.4062, 0.3125, 0.4062, 0.25, 0.4375, 0.6875, 0.4375, 0.75, 0.4062, 0.75, 0.4062, 0.6875, 0.4375, 0.1875, 0.4375, 0.25, 0.4062, 0.25, 0.4062, 0.1875, 0.4375, 0.625, 0.4375, 0.6875, 0.4062, 0.6875, 0.4062, 0.625, 0.4375, 0.125, 0.4375, 0.1875, 0.4062, 0.1875, 0.4062, 0.125, 0.4375, 0.5625, 0.4375, 0.625, 0.4062, 0.625, 0.4062, 0.5625, 0.4375, 0.0625, 0.4375, 0.125, 0.4062, 0.125, 0.4062, 0.0625, 0.4062, 0.25, 0.4062, 0.3125, 0.375, 0.3125, 0.375, 0.25, 0.4062, 0.6875, 0.4062, 0.75, 0.375, 0.75, 0.375, 0.6875, 0.4062, 0.1875, 0.4062, 0.25, 0.375, 0.25, 0.375, 0.1875, 0.4062, 0.625, 0.4062, 0.6875, 0.375, 0.6875, 0.375, 0.625, 0.4062, 0.125, 0.4062, 0.1875, 0.375, 0.1875, 0.375, 0.125, 0.4062, 0.5625, 0.4062, 0.625, 0.375, 0.625, 0.375, 0.5625, 0.4062, 0.0625, 0.4062, 0.125, 0.375, 0.125, 0.375, 0.0625, 0.4062, 0.5, 0.4062, 0.5625, 0.375, 0.5625, 0.375, 0.5, 0.3906, 1.0, 0.375, 0.9375, 0.4062, 0.9375, 0.3906, 0.0, 0.4062, 0.0625, 0.375, 0.0625, 0.4062, 0.4375, 0.4062, 0.5, 0.375, 0.5, 0.375, 0.4375, 0.4062, 0.875, 0.4062, 0.9375, 0.375, 0.9375, 0.375, 0.875, 0.4062, 0.375, 0.4062, 0.4375, 0.375, 0.4375, 0.375, 0.375, 0.4062, 0.8125, 0.4062, 0.875, 0.375, 0.875, 0.375, 0.8125, 0.4062, 0.3125, 0.4062, 0.375, 0.375, 0.375, 0.375, 0.3125, 0.4062, 0.75, 0.4062, 0.8125, 0.375, 0.8125, 0.375, 0.75, 0.3594, 0.0, 0.375, 0.0625, 0.3438, 0.0625, 0.375, 0.4375, 0.375, 0.5, 0.3437, 0.5, 0.3438, 0.4375, 0.375, 0.875, 0.375, 0.9375, 0.3438, 0.9375, 0.3438, 0.875, 0.375, 0.375, 0.375, 0.4375, 0.3438, 0.4375, 0.3438, 0.375, 0.375, 0.8125, 0.375, 0.875, 0.3438, 0.875, 0.3438, 0.8125, 0.375, 0.3125, 0.375, 0.375, 0.3438, 0.375, 0.3438, 0.3125, 0.375, 0.75, 0.375, 0.8125, 0.3438, 0.8125, 0.3438, 0.75, 0.375, 0.25, 0.375, 0.3125, 0.3438, 0.3125, 0.3438, 0.25, 0.375, 0.6875, 0.375, 0.75, 0.3438, 0.75, 0.3438, 0.6875, 0.375, 0.1875, 0.375, 0.25, 0.3438, 0.25, 0.3438, 0.1875, 0.375, 0.625, 0.375, 0.6875, 0.3438, 0.6875, 0.3438, 0.625, 0.375, 0.125, 0.375, 0.1875, 0.3438, 0.1875, 0.3438, 0.125, 0.375, 0.5625, 0.375, 0.625, 0.3438, 0.625, 0.3438, 0.5625, 0.375, 0.0625, 0.375, 0.125, 0.3438, 0.125, 0.3438, 0.0625, 0.375, 0.5, 0.375, 0.5625, 0.3438, 0.5625, 0.3437, 0.5, 0.3594, 1.0, 0.3438, 0.9375, 0.375, 0.9375, 0.3438, 0.1875, 0.3438, 0.25, 0.3125, 0.25, 0.3125, 0.1875, 0.3438, 0.625, 0.3438, 0.6875, 0.3125, 0.6875, 0.3125, 0.625, 0.3438, 0.125, 0.3438, 0.1875, 0.3125, 0.1875, 0.3125, 0.125, 0.3438, 0.5625, 0.3438, 0.625, 0.3125, 0.625, 0.3125, 0.5625, 0.3438, 0.0625, 0.3438, 0.125, 0.3125, 0.125, 0.3125, 0.0625, 0.3437, 0.5, 0.3438, 0.5625, 0.3125, 0.5625, 0.3125, 0.5, 0.3281, 1.0, 0.3125, 0.9375, 0.3438, 0.9375, 0.3281, 0.0, 0.3438, 0.0625, 0.3125, 0.0625, 0.3438, 0.4375, 0.3437, 0.5, 0.3125, 0.5, 0.3125, 0.4375, 0.3438, 0.875, 0.3438, 0.9375, 0.3125, 0.9375, 0.3125, 0.875, 0.3438, 0.375, 0.3438, 0.4375, 0.3125, 0.4375, 0.3125, 0.375, 0.3438, 0.8125, 0.3438, 0.875, 0.3125, 0.875, 0.3125, 0.8125, 0.3438, 0.3125, 0.3438, 0.375, 0.3125, 0.375, 0.3125, 0.3125, 0.3438, 0.75, 0.3438, 0.8125, 0.3125, 0.8125, 0.3125, 0.75, 0.3438, 0.25, 0.3438, 0.3125, 0.3125, 0.3125, 0.3125, 0.25, 0.3438, 0.6875, 0.3438, 0.75, 0.3125, 0.75, 0.3125, 0.6875, 0.3125, 0.875, 0.3125, 0.9375, 0.2812, 0.9375, 0.2812, 0.875, 0.3125, 0.375, 0.3125, 0.4375, 0.2812, 0.4375, 0.2812, 0.375, 0.3125, 0.8125, 0.3125, 0.875, 0.2812, 0.875, 0.2812, 0.8125, 0.3125, 0.3125, 0.3125, 0.375, 0.2812, 0.375, 0.2812, 0.3125, 0.3125, 0.75, 0.3125, 0.8125, 0.2812, 0.8125, 0.2812, 0.75, 0.3125, 0.25, 0.3125, 0.3125, 0.2812, 0.3125, 0.2812, 0.25, 0.3125, 0.6875, 0.3125, 0.75, 0.2812, 0.75, 0.2812, 0.6875, 0.3125, 0.1875, 0.3125, 0.25, 0.2812, 0.25, 0.2812, 0.1875, 0.3125, 0.625, 0.3125, 0.6875, 0.2812, 0.6875, 0.2812, 0.625, 0.3125, 0.125, 0.3125, 0.1875, 0.2812, 0.1875, 0.2812, 0.125, 0.3125, 0.5625, 0.3125, 0.625, 0.2812, 0.625, 0.2812, 0.5625, 0.3125, 0.0625, 0.3125, 0.125, 0.2812, 0.125, 0.2812, 0.0625, 0.3125, 0.5, 0.3125, 0.5625, 0.2812, 0.5625, 0.2812, 0.5, 0.2969, 1.0, 0.2812, 0.9375, 0.3125, 0.9375, 0.2969, 0.0, 0.3125, 0.0625, 0.2812, 0.0625, 0.3125, 0.4375, 0.3125, 0.5, 0.2812, 0.5, 0.2812, 0.4375, 0.2812, 0.625, 0.2812, 0.6875, 0.25, 0.6875, 0.25, 0.625, 0.2812, 0.125, 0.2812, 0.1875, 0.25, 0.1875, 0.25, 0.125, 0.2812, 0.5625, 0.2812, 0.625, 0.25, 0.625, 0.25, 0.5625, 0.2812, 0.0625, 0.2812, 0.125, 0.25, 0.125, 0.25, 0.0625, 0.2812, 0.5, 0.2812, 0.5625, 0.25, 0.5625, 0.25, 0.5, 0.2656, 1.0, 0.25, 0.9375, 0.2812, 0.9375, 0.2656, 0.0, 0.2812, 0.0625, 0.25, 0.0625, 0.2812, 0.4375, 0.2812, 0.5, 0.25, 0.5, 0.25, 0.4375, 0.2812, 0.875, 0.2812, 0.9375, 0.25, 0.9375, 0.25, 0.875, 0.2812, 0.375, 0.2812, 0.4375, 0.25, 0.4375, 0.25, 0.375, 0.2812, 0.8125, 0.2812, 0.875, 0.25, 0.875, 0.25, 0.8125, 0.2812, 0.3125, 0.2812, 0.375, 0.25, 0.375, 0.25, 0.3125, 0.2812, 0.75, 0.2812, 0.8125, 0.25, 0.8125, 0.25, 0.75, 0.2812, 0.25, 0.2812, 0.3125, 0.25, 0.3125, 0.25, 0.25, 0.2812, 0.6875, 0.2812, 0.75, 0.25, 0.75, 0.25, 0.6875, 0.2812, 0.1875, 0.2812, 0.25, 0.25, 0.25, 0.25, 0.1875, 0.25, 0.375, 0.25, 0.4375, 0.2188, 0.4375, 0.2188, 0.375, 0.25, 0.8125, 0.25, 0.875, 0.2188, 0.875, 0.2188, 0.8125, 0.25, 0.3125, 0.25, 0.375, 0.2188, 0.375, 0.2188, 0.3125, 0.25, 0.75, 0.25, 0.8125, 0.2188, 0.8125, 0.2188, 0.75, 0.25, 0.25, 0.25, 0.3125, 0.2188, 0.3125, 0.2188, 0.25, 0.25, 0.6875, 0.25, 0.75, 0.2188, 0.75, 0.2188, 0.6875, 0.25, 0.1875, 0.25, 0.25, 0.2188, 0.25, 0.2188, 0.1875, 0.25, 0.625, 0.25, 0.6875, 0.2188, 0.6875, 0.2188, 0.625, 0.25, 0.125, 0.25, 0.1875, 0.2188, 0.1875, 0.2188, 0.125, 0.25, 0.5625, 0.25, 0.625, 0.2188, 0.625, 0.2188, 0.5625, 0.25, 0.0625, 0.25, 0.125, 0.2188, 0.125, 0.2188, 0.0625, 0.25, 0.5, 0.25, 0.5625, 0.2188, 0.5625, 0.2187, 0.5, 0.2188, 0.9375, 0.25, 0.9375, 0.2344, 1.0, 0.2188, 0.0625, 0.2344, 0.0, 0.25, 0.0625, 0.25, 0.4375, 0.25, 0.5, 0.2187, 0.5, 0.2188, 0.4375, 0.25, 0.875, 0.25, 0.9375, 0.2188, 0.9375, 0.2188, 0.875, 0.2188, 0.125, 0.2188, 0.1875, 0.1875, 0.1875, 0.1875, 0.125, 0.2188, 0.5625, 0.2188, 0.625, 0.1875, 0.625, 0.1875, 0.5625, 0.2188, 0.0625, 0.2188, 0.125, 0.1875, 0.125, 0.1875, 0.0625, 0.2187, 0.5, 0.2188, 0.5625, 0.1875, 0.5625, 0.1875, 0.5, 0.1875, 0.9375, 0.2188, 0.9375, 0.2031, 1.0, 0.1875, 0.0625, 0.2031, 0.0, 0.2188, 0.0625, 0.2188, 0.4375, 0.2187, 0.5, 0.1875, 0.5, 0.1875, 0.4375, 0.2188, 0.875, 0.2188, 0.9375, 0.1875, 0.9375, 0.1875, 0.875, 0.2188, 0.375, 0.2188, 0.4375, 0.1875, 0.4375, 0.1875, 0.375, 0.2188, 0.8125, 0.2188, 0.875, 0.1875, 0.875, 0.1875, 0.8125, 0.2188, 0.3125, 0.2188, 0.375, 0.1875, 0.375, 0.1875, 0.3125, 0.2188, 0.75, 0.2188, 0.8125, 0.1875, 0.8125, 0.1875, 0.75, 0.2188, 0.25, 0.2188, 0.3125, 0.1875, 0.3125, 0.1875, 0.25, 0.2188, 0.6875, 0.2188, 0.75, 0.1875, 0.75, 0.1875, 0.6875, 0.2188, 0.1875, 0.2188, 0.25, 0.1875, 0.25, 0.1875, 0.1875, 0.2188, 0.625, 0.2188, 0.6875, 0.1875, 0.6875, 0.1875, 0.625, 0.1875, 0.8125, 0.1875, 0.875, 0.1562, 0.875, 0.1562, 0.8125, 0.1875, 0.3125, 0.1875, 0.375, 0.1563, 0.375, 0.1562, 0.3125, 0.1875, 0.75, 0.1875, 0.8125, 0.1562, 0.8125, 0.1562, 0.75, 0.1875, 0.25, 0.1875, 0.3125, 0.1562, 0.3125, 0.1562, 0.25, 0.1875, 0.6875, 0.1875, 0.75, 0.1562, 0.75, 0.1562, 0.6875, 0.1875, 0.1875, 0.1875, 0.25, 0.1562, 0.25, 0.1562, 0.1875, 0.1875, 0.625, 0.1875, 0.6875, 0.1562, 0.6875, 0.1563, 0.625, 0.1875, 0.125, 0.1875, 0.1875, 0.1562, 0.1875, 0.1562, 0.125, 0.1875, 0.5625, 0.1875, 0.625, 0.1563, 0.625, 0.1562, 0.5625, 0.1875, 0.0625, 0.1875, 0.125, 0.1562, 0.125, 0.1563, 0.0625, 0.1875, 0.5, 0.1875, 0.5625, 0.1562, 0.5625, 0.1562, 0.5, 0.1563, 0.9375, 0.1875, 0.9375, 0.1719, 1.0, 0.1563, 0.0625, 0.1719, 0.0, 0.1875, 0.0625, 0.1875, 0.4375, 0.1875, 0.5, 0.1562, 0.5, 0.1562, 0.4375, 0.1875, 0.875, 0.1875, 0.9375, 0.1563, 0.9375, 0.1562, 0.875, 0.1875, 0.375, 0.1875, 0.4375, 0.1562, 0.4375, 0.1563, 0.375, 0.1562, 0.5625, 0.1563, 0.625, 0.125, 0.625, 0.125, 0.5625, 0.1563, 0.0625, 0.1562, 0.125, 0.125, 0.125, 0.125, 0.0625, 0.1562, 0.5, 0.1562, 0.5625, 0.125, 0.5625, 0.125, 0.5, 0.125, 0.9375, 0.1563, 0.9375, 0.1406, 1.0, 0.125, 0.0625, 0.1406, 0.0, 0.1563, 0.0625, 0.1562, 0.4375, 0.1562, 0.5, 0.125, 0.5, 0.125, 0.4375, 0.1562, 0.875, 0.1563, 0.9375, 0.125, 0.9375, 0.125, 0.875, 0.1563, 0.375, 0.1562, 0.4375, 0.125, 0.4375, 0.125, 0.375, 0.1562, 0.8125, 0.1562, 0.875, 0.125, 0.875, 0.125, 0.8125, 0.1562, 0.3125, 0.1563, 0.375, 0.125, 0.375, 0.125, 0.3125, 0.1562, 0.75, 0.1562, 0.8125, 0.125, 0.8125, 0.125, 0.75, 0.1562, 0.25, 0.1562, 0.3125, 0.125, 0.3125, 0.125, 0.25, 0.1562, 0.6875, 0.1562, 0.75, 0.125, 0.75, 0.125, 0.6875, 0.1562, 0.1875, 0.1562, 0.25, 0.125, 0.25, 0.125, 0.1875, 0.1563, 0.625, 0.1562, 0.6875, 0.125, 0.6875, 0.125, 0.625, 0.1562, 0.125, 0.1562, 0.1875, 0.125, 0.1875, 0.125, 0.125, 0.125, 0.3125, 0.125, 0.375, 0.09375, 0.375, 0.09375, 0.3125, 0.125, 0.75, 0.125, 0.8125, 0.09375, 0.8125, 0.09375, 0.75, 0.125, 0.25, 0.125, 0.3125, 0.09375, 0.3125, 0.09375, 0.25, 0.125, 0.6875, 0.125, 0.75, 0.09375, 0.75, 0.09375, 0.6875, 0.125, 0.1875, 0.125, 0.25, 0.09375, 0.25, 0.09375, 0.1875, 0.125, 0.625, 0.125, 0.6875, 0.09375, 0.6875, 0.09375, 0.625, 0.125, 0.125, 0.125, 0.1875, 0.09375, 0.1875, 0.09375, 0.125, 0.125, 0.5625, 0.125, 0.625, 0.09375, 0.625, 0.09375, 0.5625, 0.125, 0.0625, 0.125, 0.125, 0.09375, 0.125, 0.09375, 0.0625, 0.125, 0.5, 0.125, 0.5625, 0.09375, 0.5625, 0.09375, 0.5, 0.09375, 0.9375, 0.125, 0.9375, 0.1094, 1.0, 0.09375, 0.0625, 0.1094, 0.0, 0.125, 0.0625, 0.125, 0.4375, 0.125, 0.5, 0.09375, 0.5, 0.09375, 0.4375, 0.125, 0.875, 0.125, 0.9375, 0.09375, 0.9375, 0.09375, 0.875, 0.125, 0.375, 0.125, 0.4375, 0.09375, 0.4375, 0.09375, 0.375, 0.125, 0.8125, 0.125, 0.875, 0.09375, 0.875, 0.09375, 0.8125, 0.09375, 0.0625, 0.09375, 0.125, 0.0625, 0.125, 0.0625, 0.0625, 0.09375, 0.5, 0.09375, 0.5625, 0.0625, 0.5625, 0.0625, 0.5, 0.0625, 0.9375, 0.09375, 0.9375, 0.07812, 1.0, 0.0625, 0.0625, 0.07812, 0.0, 0.09375, 0.0625, 0.09375, 0.4375, 0.09375, 0.5, 0.0625, 0.5, 0.0625, 0.4375, 0.09375, 0.875, 0.09375, 0.9375, 0.0625, 0.9375, 0.0625, 0.875, 0.09375, 0.375, 0.09375, 0.4375, 0.0625, 0.4375, 0.0625, 0.375, 0.09375, 0.8125, 0.09375, 0.875, 0.0625, 0.875, 0.0625, 0.8125, 0.09375, 0.3125, 0.09375, 0.375, 0.0625, 0.375, 0.0625, 0.3125, 0.09375, 0.75, 0.09375, 0.8125, 0.0625, 0.8125, 0.0625, 0.75, 0.09375, 0.25, 0.09375, 0.3125, 0.0625, 0.3125, 0.0625, 0.25, 0.09375, 0.6875, 0.09375, 0.75, 0.0625, 0.75, 0.0625, 0.6875, 0.09375, 0.1875, 0.09375, 0.25, 0.0625, 0.25, 0.0625, 0.1875, 0.09375, 0.625, 0.09375, 0.6875, 0.0625, 0.6875, 0.0625, 0.625, 0.09375, 0.125, 0.09375, 0.1875, 0.0625, 0.1875, 0.0625, 0.125, 0.09375, 0.5625, 0.09375, 0.625, 0.0625, 0.625, 0.0625, 0.5625, 0.0625, 0.25, 0.0625, 0.3125, 0.03125, 0.3125, 0.03125, 0.25, 0.0625, 0.6875, 0.0625, 0.75, 0.03125, 0.75, 0.03125, 0.6875, 0.0625, 0.1875, 0.0625, 0.25, 0.03125, 0.25, 0.03125, 0.1875, 0.0625, 0.625, 0.0625, 0.6875, 0.03125, 0.6875, 0.03125, 0.625, 0.0625, 0.125, 0.0625, 0.1875, 0.03125, 0.1875, 0.03125, 0.125, 0.0625, 0.5625, 0.0625, 0.625, 0.03125, 0.625, 0.03125, 0.5625, 0.0625, 0.0625, 0.0625, 0.125, 0.03125, 0.125, 0.03125, 0.0625, 0.0625, 0.5, 0.0625, 0.5625, 0.03125, 0.5625, 0.03125, 0.5, 0.03125, 0.9375, 0.0625, 0.9375, 0.04687, 1.0, 0.03125, 0.0625, 0.04687, 0.0, 0.0625, 0.0625, 0.0625, 0.4375, 0.0625, 0.5, 0.03125, 0.5, 0.03125, 0.4375, 0.0625, 0.875, 0.0625, 0.9375, 0.03125, 0.9375, 0.03125, 0.875, 0.0625, 0.375, 0.0625, 0.4375, 0.03125, 0.4375, 0.03125, 0.375, 0.0625, 0.8125, 0.0625, 0.875, 0.03125, 0.875, 0.03125, 0.8125, 0.0625, 0.3125, 0.0625, 0.375, 0.03125, 0.375, 0.03125, 0.3125, 0.0625, 0.75, 0.0625, 0.8125, 0.03125, 0.8125, 0.03125, 0.75, 0.0, 0.9375, 0.03125, 0.9375, 0.01562, 1.0, 0.0, 0.0625, 0.01562, 0.0, 0.03125, 0.0625, 0.03125, 0.4375, 0.03125, 0.5, 0.0, 0.5, 0.0, 0.5, 0.0, 0.4375, 0.03125, 0.875, 0.03125, 0.9375, 0.0, 0.9375, 0.0, 0.875, 0.03125, 0.375, 0.03125, 0.4375, 0.0, 0.4375, 0.0, 0.375, 0.0, 0.375, 0.03125, 0.8125, 0.03125, 0.875, 0.0, 0.875, 0.0, 0.8125, 0.03125, 0.3125, 0.03125, 0.375, 0.0, 0.375, 0.0, 0.3125, 0.03125, 0.75, 0.03125, 0.8125, 0.0, 0.8125, 0.0, 0.75, 0.03125, 0.25, 0.03125, 0.3125, 0.0, 0.3125, 0.0, 0.25, 0.03125, 0.6875, 0.03125, 0.75, 0.0, 0.75, 0.0, 0.6875, 0.03125, 0.1875, 0.03125, 0.25, 0.0, 0.25, 0.0, 0.1875, 0.03125, 0.625, 0.03125, 0.6875, 0.0, 0.6875, 0.0, 0.625, 0.03125, 0.125, 0.03125, 0.1875, 0.0, 0.1875, 0.0, 0.125, 0.03125, 0.5625, 0.03125, 0.625, 0.0, 0.625, 0.0, 0.5625, 0.03125, 0.0625, 0.03125, 0.125, 0.0, 0.125, 0.0, 0.0625, 0.03125, 0.5, 0.03125, 0.5625, 0.0, 0.5625, 0.0, 0.5, 1.0, 0.6875, 1.0, 0.6875, 1.0, 0.75, 1.0, 0.75, 1.0, 0.75, 1.0, 0.1875, 1.0, 0.25, 1.0, 0.25, 1.0, 0.1875, 1.0, 0.625, 1.0, 0.625, 1.0, 0.6875, 1.0, 0.6875, 1.0, 0.6875, 1.0, 0.125, 1.0, 0.1875, 1.0, 0.1875, 1.0, 0.125, 1.0, 0.5625, 1.0, 0.625, 1.0, 0.625, 1.0, 0.625, 1.0, 0.5625, 1.0, 0.0625, 1.0, 0.125, 1.0, 0.125, 1.0, 0.0625, 1.0, 0.5, 1.0, 0.5625, 1.0, 0.5625, 1.0, 0.5625, 1.0, 0.5, 0.9987, 0.9375, 1.0, 0.9375, 0.9844, 1.0, 0.9837, 0.9974, 0.9844, 3.263e-05, 0.9844, 0.0, 1.0, 0.0625, 1.0, 0.0625, 1.0, 0.5, 1.0, 0.5, 1.0, 0.5, 0.9998, 0.875, 1.0, 0.875, 1.0, 0.9375, 0.9987, 0.9375, 0.9996, 0.9375, 1.0, 0.375, 1.0, 0.375, 1.0, 0.375, 0.9999, 0.8125, 1.0, 0.8125, 1.0, 0.875, 0.9998, 0.875, 0.9999, 0.875, 1.0, 0.3125, 1.0, 0.3125, 1.0, 0.375, 1.0, 0.375, 1.0, 0.75, 1.0, 0.75, 1.0, 0.8125, 0.9999, 0.8125, 0.9999, 0.8125, 1.0, 0.25, 1.0, 0.25, 1.0, 0.3125, 1.0, 0.3125, 0.953, 0.9994, 0.9538, 0.9974, 0.9531, 1.0, 0.9531, 1.663e-05, 0.9531, 0.0, 0.9531, 3.263e-05, 0.9218, 0.9997, 0.922, 0.9994, 0.9219, 1.0, 0.9219, 1.146e-05, 0.9219, 0.0, 0.9219, 1.663e-05, 0.8906, 0.9998, 0.8907, 0.9997, 0.8906, 1.0, 0.8906, 9.004e-06, 0.8906, 0.0, 0.8906, 1.146e-05, 0.8593, 0.9999, 0.8594, 0.9998, 0.8594, 1.0, 0.8594, 7.652e-06, 0.8594, 0.0, 0.8594, 9e-06, 0.8281, 0.9999, 0.8282, 0.9999, 0.8281, 1.0, 0.8281, 6.888e-06, 0.8281, 0.0, 0.8281, 7.651e-06, 0.7969, 0.9999, 0.7969, 0.9999, 0.7969, 1.0, 0.7969, 6.486e-06, 0.7969, 0.0, 0.7969, 6.887e-06, 0.7656, 0.9999, 0.7656, 1.0, 0.7656, 1.0, 0.7656, 1.0, 0.7656, 0.0, 0.7656, 6.489e-06, 0.7656, 6.37e-06])
me_cylinder.materials.append(mat_material_002)
me_cylinder.materials.append(mat_material_003)
me_cylinder.materials.append(mat_material)
me_cylinder.update()

# ---- objects
ob_cylinder = bpy.data.objects.new('Cylinder', me_cylinder)

# ---- transforms, parenting, visibility, modifiers, constraints
ob_cylinder.location = (0.0, 0.0, 0.0)

# ---- collection membership
col_collection.objects.link(ob_cylinder)

# ---- scene / render settings (as saved in the file)
scene.frame_start = 1; scene.frame_end = 250; scene.frame_set(1)
scene.render.engine = 'BLENDER_EEVEE_NEXT'
scene.render.bake_bias = 0.0
scene.render.bake_samples = 0
scene.cycles.sampling_pattern = 'TABULATED_SOBOL'
scene.eevee.use_volume_custom_range = False
bpy.context.view_layer.update()

# ---- added for rendering (the .blend has no active camera and no usable light): camera, sun
cam_auto = bpy.data.cameras.new('AutoCamera')
cam_auto.lens = 50.0
cam_auto.sensor_width = 36.0
cam_auto.clip_end = 1000.0
ob_auto_camera = bpy.data.objects.new('AutoCamera', cam_auto)
scene.collection.objects.link(ob_auto_camera)
ob_auto_camera.location = (1.3387, -0.889445, 1.07096)
ob_auto_camera.rotation_euler = (1.09748, -7.21219e-08, 0.694738)
scene.camera = ob_auto_camera
light_auto_sun = bpy.data.lights.new('AutoSun', 'SUN')
light_auto_sun.energy = 3.0
light_auto_sun.angle = 0.0523599
ob_auto_sun = bpy.data.objects.new('AutoSun', light_auto_sun)
scene.collection.objects.link(ob_auto_sun)
ob_auto_sun.rotation_euler = (0.872665, 0.174533, 0.523599)
bpy.context.view_layer.update()
